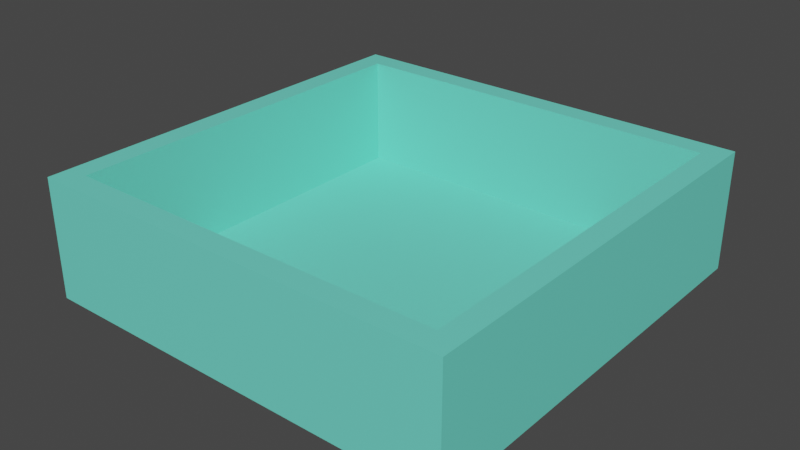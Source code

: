 # Source: simplecontainer.blend  (saved by Blender 2.93.20; exported with 4.5.12 LTS)
import bpy
from mathutils import Matrix  # noqa: F401  (used for matrix-valued properties, if any)

bpy.ops.wm.read_factory_settings(use_empty=True)
scene = bpy.context.scene
scene.name = 'Scene'

# ---- collections
col_collection = bpy.data.collections.new('Collection'); scene.collection.children.link(col_collection)

# ---- materials (node trees are filled in below, after node groups)
mat_material = bpy.data.materials.new('Material')
mat_material.alpha_threshold = 0.0
mat_material.use_transparent_shadow = False
mat_material.line_color = (0.0, 0.0, 0.0, 1.0)

# ---- material node trees
mat_material.use_nodes = True; mat_material.node_tree.nodes.clear()
_N = mat_material.node_tree.nodes; _L = mat_material.node_tree.links
n0 = _N.new('ShaderNodeOutputMaterial'); n0.name = 'Material Output'; n0.location = (300, 300)
n1 = _N.new('ShaderNodeBsdfPrincipled'); n1.name = 'Principled BSDF'; n1.location = (10, 300)
n1.distribution = 'GGX'
n1.subsurface_method = 'BURLEY'
n1.inputs[0].default_value = (0.1622, 0.8, 0.6473, 1.0)
n1.inputs[2].default_value = 0.4
n1.inputs[3].default_value = 1.45
n1.inputs[27].default_value = (0.0, 0.0, 0.0, 1.0)
n1.inputs[28].default_value = 1.0
_L.new(n1.outputs[0], n0.inputs[0])
n0.is_active_output = True

# ---- world
world_world = bpy.data.worlds.new('World'); scene.world = world_world
world_world.use_nodes = True; world_world.node_tree.nodes.clear()
_N = world_world.node_tree.nodes; _L = world_world.node_tree.links
n0 = _N.new('ShaderNodeOutputWorld'); n0.name = 'World Output'; n0.location = (300, 300)
n1 = _N.new('ShaderNodeBackground'); n1.name = 'Background'; n1.location = (10, 300)
n1.inputs[0].default_value = (0.05088, 0.05088, 0.05088, 1.0)
_L.new(n1.outputs[0], n0.inputs[0])
n0.is_active_output = True
world_world.color = (0.05088, 0.05088, 0.05088)
world_world.use_sun_shadow = False
world_world.sun_shadow_jitter_overblur = 0.0

# ---- meshes
me_cube_001 = bpy.data.meshes.new('Cube.001')
me_cube_001.from_pydata([(-1.5, -1.5, -1.0), (-1.342, -1.342, 1.0), (-1.5, 1.5, -1.0), (-1.342, 1.342, 1.0), (1.5, -1.5, -1.0), (1.342, -1.342, 1.0), (1.5, 1.5, -1.0), (1.342, 1.342, 1.0), (-1.5, -1.5, 1.0), (-1.5, 1.5, 1.0), (1.5, 1.5, 1.0), (1.5, -1.5, 1.0), (-1.342, -1.342, 1.0), (-1.342, 1.342, 1.0), (1.342, 1.342, 1.0), (1.342, -1.342, 1.0), (-1.342, -1.342, 1.0), (-1.342, 1.342, 1.0), (1.342, 1.342, 1.0), (1.342, -1.342, 1.0), (-1.342, -1.342, -0.8608), (-1.342, 1.342, -0.8608), (1.342, 1.342, -0.8608), (1.342, -1.342, -0.8608)], [], [(0, 8, 9, 2), (2, 9, 10, 6), (6, 10, 11, 4), (4, 11, 8, 0), (2, 6, 4, 0), (7, 3, 13, 14), (1, 3, 9, 8), (3, 7, 10, 9), (7, 5, 11, 10), (5, 1, 8, 11), (15, 14, 18, 19), (5, 7, 14, 15), (3, 1, 12, 13), (1, 5, 15, 12), (16, 19, 23, 20), (13, 12, 16, 17), (12, 15, 19, 16), (14, 13, 17, 18), (22, 21, 20, 23), (18, 17, 21, 22), (19, 18, 22, 23), (17, 16, 20, 21)])
_uv = me_cube_001.uv_layers.new(name='UVMap')
_uv.uv.foreach_set('vector', [0.375, 0.0, 0.625, 0.0, 0.625, 0.25, 0.375, 0.25, 0.375, 0.25, 0.625, 0.25, 0.625, 0.5, 0.375, 0.5, 0.375, 0.5, 0.625, 0.5, 0.625, 0.75, 0.375, 0.75, 0.375, 0.75, 0.625, 0.75, 0.625, 1.0, 0.375, 1.0, 0.125, 0.5, 0.375, 0.5, 0.375, 0.75, 0.125, 0.75, 0.6381, 0.5131, 0.8619, 0.5131, 0.8619, 0.5131, 0.6381, 0.5131, 0.8619, 0.7369, 0.8619, 0.5131, 0.875, 0.5, 0.875, 0.75, 0.8619, 0.5131, 0.6381, 0.5131, 0.625, 0.5, 0.875, 0.5, 0.6381, 0.5131, 0.6381, 0.7369, 0.625, 0.75, 0.625, 0.5, 0.6381, 0.7369, 0.8619, 0.7369, 0.875, 0.75, 0.625, 0.75, 0.6381, 0.7369, 0.6381, 0.5131, 0.6381, 0.5131, 0.6381, 0.7369, 0.6381, 0.7369, 0.6381, 0.5131, 0.6381, 0.5131, 0.6381, 0.7369, 0.8619, 0.5131, 0.8619, 0.7369, 0.8619, 0.7369, 0.8619, 0.5131, 0.8619, 0.7369, 0.6381, 0.7369, 0.6381, 0.7369, 0.8619, 0.7369, 0.8619, 0.7369, 0.6381, 0.7369, 0.6381, 0.7369, 0.8619, 0.7369, 0.8619, 0.5131, 0.8619, 0.7369, 0.8619, 0.7369, 0.8619, 0.5131, 0.8619, 0.7369, 0.6381, 0.7369, 0.6381, 0.7369, 0.8619, 0.7369, 0.6381, 0.5131, 0.8619, 0.5131, 0.8619, 0.5131, 0.6381, 0.5131, 0.6381, 0.5131, 0.8619, 0.5131, 0.8619, 0.7369, 0.6381, 0.7369, 0.6381, 0.5131, 0.8619, 0.5131, 0.8619, 0.5131, 0.6381, 0.5131, 0.6381, 0.7369, 0.6381, 0.5131, 0.6381, 0.5131, 0.6381, 0.7369, 0.8619, 0.5131, 0.8619, 0.7369, 0.8619, 0.7369, 0.8619, 0.5131])
me_cube_001.materials.append(mat_material)
me_cube_001.use_remesh_fix_poles = True
me_cube_001.use_remesh_preserve_attributes = False
me_cube_001.update()

# ---- objects
ob_cube = bpy.data.objects.new('Cube', me_cube_001)

# ---- transforms, parenting, visibility, modifiers, constraints
ob_cube.location = (0.0, 0.0, 0.0)
ob_cube.scale = (1.0, 1.0, 0.421)

# ---- collection membership
col_collection.objects.link(ob_cube)

# ---- scene / render settings (as saved in the file)
scene.frame_start = 1; scene.frame_end = 250; scene.frame_set(1)
scene.render.engine = 'BLENDER_EEVEE_NEXT'
scene.cycles.use_denoising = False
scene.cycles.samples = 128
scene.cycles.sampling_pattern = 'TABULATED_SOBOL'
scene.cycles.use_adaptive_sampling = False
scene.cycles.use_light_tree = False
scene.view_settings.view_transform = 'Filmic'
bpy.context.view_layer.update()

# ---- added for rendering (the .blend has no active camera and no usable light): camera, sun
cam_auto = bpy.data.cameras.new('AutoCamera')
cam_auto.lens = 50.0
cam_auto.sensor_width = 36.0
cam_auto.clip_end = 1000.0
ob_auto_camera = bpy.data.objects.new('AutoCamera', cam_auto)
scene.collection.objects.link(ob_auto_camera)
ob_auto_camera.location = (4.00194, -4.80233, 3.20155)
ob_auto_camera.rotation_euler = (1.09748, -7.21219e-08, 0.694738)
scene.camera = ob_auto_camera
light_auto_sun = bpy.data.lights.new('AutoSun', 'SUN')
light_auto_sun.energy = 3.0
light_auto_sun.angle = 0.0523599
ob_auto_sun = bpy.data.objects.new('AutoSun', light_auto_sun)
scene.collection.objects.link(ob_auto_sun)
ob_auto_sun.rotation_euler = (0.872665, 0.174533, 0.523599)
bpy.context.view_layer.update()
